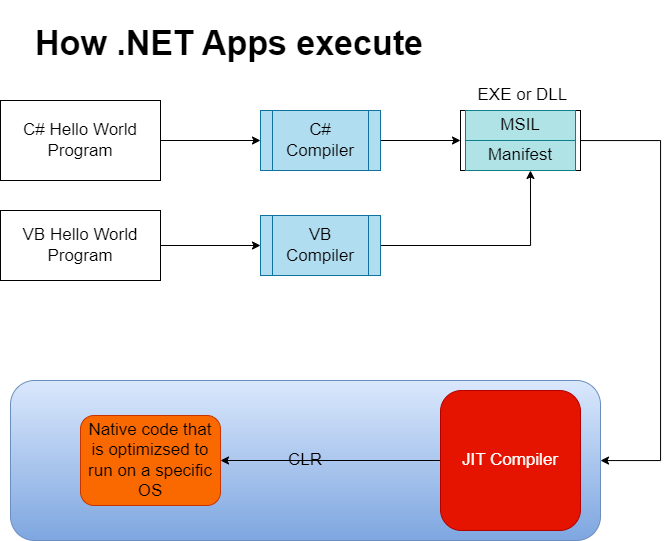

The diagram above was exported from draw.io. Its source (the exported page's mxGraphModel, read from the mxfile embedded in the PNG):
<mxGraphModel dx="1311" dy="685" grid="1" gridSize="10" guides="1" tooltips="1" connect="1" arrows="1" fold="1" page="1" pageScale="1" pageWidth="827" pageHeight="1169" math="0" shadow="0">
  <root>
    <mxCell id="0" />
    <mxCell id="1" parent="0" />
    <mxCell id="AWoYxWdZ8YvXfotqupYC-16" style="edgeStyle=orthogonalEdgeStyle;rounded=0;orthogonalLoop=1;jettySize=auto;html=1;fontSize=17;" parent="1" source="AWoYxWdZ8YvXfotqupYC-5" target="AWoYxWdZ8YvXfotqupYC-14" edge="1">
      <mxGeometry relative="1" as="geometry">
        <Array as="points">
          <mxPoint x="710" y="340" />
          <mxPoint x="710" y="660" />
        </Array>
      </mxGeometry>
    </mxCell>
    <mxCell id="AWoYxWdZ8YvXfotqupYC-5" value="Assembly" style="whiteSpace=wrap;html=1;fontSize=17;rounded=0;" parent="1" vertex="1">
      <mxGeometry x="510" y="310" width="120" height="60" as="geometry" />
    </mxCell>
    <mxCell id="AWoYxWdZ8YvXfotqupYC-1" value="&lt;h1&gt;How .NET Apps execute&amp;nbsp;&lt;/h1&gt;" style="text;html=1;strokeColor=none;fillColor=none;spacing=5;spacingTop=-20;whiteSpace=wrap;overflow=hidden;rounded=0;fontSize=17;" parent="1" vertex="1">
      <mxGeometry x="80" y="210" width="420" height="80" as="geometry" />
    </mxCell>
    <mxCell id="AWoYxWdZ8YvXfotqupYC-4" value="" style="edgeStyle=orthogonalEdgeStyle;rounded=0;orthogonalLoop=1;jettySize=auto;html=1;fontSize=17;" parent="1" source="AWoYxWdZ8YvXfotqupYC-2" target="AWoYxWdZ8YvXfotqupYC-3" edge="1">
      <mxGeometry relative="1" as="geometry" />
    </mxCell>
    <mxCell id="AWoYxWdZ8YvXfotqupYC-2" value="C# Hello World Program" style="rounded=0;whiteSpace=wrap;html=1;fontSize=17;" parent="1" vertex="1">
      <mxGeometry x="50" y="300" width="160" height="80" as="geometry" />
    </mxCell>
    <mxCell id="AWoYxWdZ8YvXfotqupYC-6" value="" style="edgeStyle=orthogonalEdgeStyle;rounded=0;orthogonalLoop=1;jettySize=auto;html=1;fontSize=17;" parent="1" source="AWoYxWdZ8YvXfotqupYC-3" target="AWoYxWdZ8YvXfotqupYC-5" edge="1">
      <mxGeometry relative="1" as="geometry" />
    </mxCell>
    <mxCell id="AWoYxWdZ8YvXfotqupYC-3" value="C# Compiler" style="shape=process;whiteSpace=wrap;html=1;backgroundOutline=1;fontSize=17;rounded=0;fillColor=#b1ddf0;strokeColor=#10739e;" parent="1" vertex="1">
      <mxGeometry x="310" y="310" width="120" height="60" as="geometry" />
    </mxCell>
    <mxCell id="AWoYxWdZ8YvXfotqupYC-7" value="&amp;nbsp;EXE or DLL" style="text;html=1;strokeColor=none;fillColor=none;align=center;verticalAlign=middle;whiteSpace=wrap;rounded=0;fontSize=17;" parent="1" vertex="1">
      <mxGeometry x="505" y="280" width="130" height="30" as="geometry" />
    </mxCell>
    <mxCell id="AWoYxWdZ8YvXfotqupYC-8" value="MSIL" style="rounded=0;whiteSpace=wrap;html=1;fontSize=17;fillColor=#b0e3e6;strokeColor=#0e8088;" parent="1" vertex="1">
      <mxGeometry x="515" y="310" width="110" height="30" as="geometry" />
    </mxCell>
    <mxCell id="AWoYxWdZ8YvXfotqupYC-11" value="" style="edgeStyle=orthogonalEdgeStyle;rounded=0;orthogonalLoop=1;jettySize=auto;html=1;fontSize=17;" parent="1" source="AWoYxWdZ8YvXfotqupYC-9" target="AWoYxWdZ8YvXfotqupYC-10" edge="1">
      <mxGeometry relative="1" as="geometry" />
    </mxCell>
    <mxCell id="AWoYxWdZ8YvXfotqupYC-9" value="VB Hello World Program" style="rounded=0;whiteSpace=wrap;html=1;fontSize=17;" parent="1" vertex="1">
      <mxGeometry x="50" y="410" width="160" height="70" as="geometry" />
    </mxCell>
    <mxCell id="AWoYxWdZ8YvXfotqupYC-12" style="edgeStyle=orthogonalEdgeStyle;rounded=0;orthogonalLoop=1;jettySize=auto;html=1;entryX=0.583;entryY=1;entryDx=0;entryDy=0;entryPerimeter=0;fontSize=17;" parent="1" source="AWoYxWdZ8YvXfotqupYC-10" target="AWoYxWdZ8YvXfotqupYC-5" edge="1">
      <mxGeometry relative="1" as="geometry" />
    </mxCell>
    <mxCell id="AWoYxWdZ8YvXfotqupYC-10" value="VB Compiler" style="shape=process;whiteSpace=wrap;html=1;backgroundOutline=1;fontSize=17;rounded=0;fillColor=#b1ddf0;strokeColor=#10739e;" parent="1" vertex="1">
      <mxGeometry x="310" y="415" width="120" height="60" as="geometry" />
    </mxCell>
    <mxCell id="AWoYxWdZ8YvXfotqupYC-13" value="Manifest" style="rounded=0;whiteSpace=wrap;html=1;fontSize=17;fillColor=#b0e3e6;strokeColor=#0e8088;" parent="1" vertex="1">
      <mxGeometry x="515" y="340" width="110" height="30" as="geometry" />
    </mxCell>
    <mxCell id="AWoYxWdZ8YvXfotqupYC-14" value="CLR" style="rounded=1;whiteSpace=wrap;html=1;fontSize=17;fillColor=#dae8fc;gradientColor=#7ea6e0;strokeColor=#6c8ebf;" parent="1" vertex="1">
      <mxGeometry x="60" y="580" width="590" height="160" as="geometry" />
    </mxCell>
    <mxCell id="AWoYxWdZ8YvXfotqupYC-18" value="" style="edgeStyle=orthogonalEdgeStyle;rounded=0;orthogonalLoop=1;jettySize=auto;html=1;fontSize=17;" parent="1" source="AWoYxWdZ8YvXfotqupYC-15" target="AWoYxWdZ8YvXfotqupYC-17" edge="1">
      <mxGeometry relative="1" as="geometry" />
    </mxCell>
    <mxCell id="AWoYxWdZ8YvXfotqupYC-15" value="JIT Compiler" style="rounded=1;whiteSpace=wrap;html=1;fontSize=17;fillColor=#e51400;fontColor=#ffffff;strokeColor=#B20000;" parent="1" vertex="1">
      <mxGeometry x="490" y="590" width="140" height="140" as="geometry" />
    </mxCell>
    <mxCell id="AWoYxWdZ8YvXfotqupYC-17" value="Native code that is optimizsed to run on a specific OS" style="whiteSpace=wrap;html=1;fontSize=17;rounded=1;fillColor=#fa6800;fontColor=#000000;strokeColor=#C73500;" parent="1" vertex="1">
      <mxGeometry x="130" y="615" width="140" height="90" as="geometry" />
    </mxCell>
  </root>
</mxGraphModel>